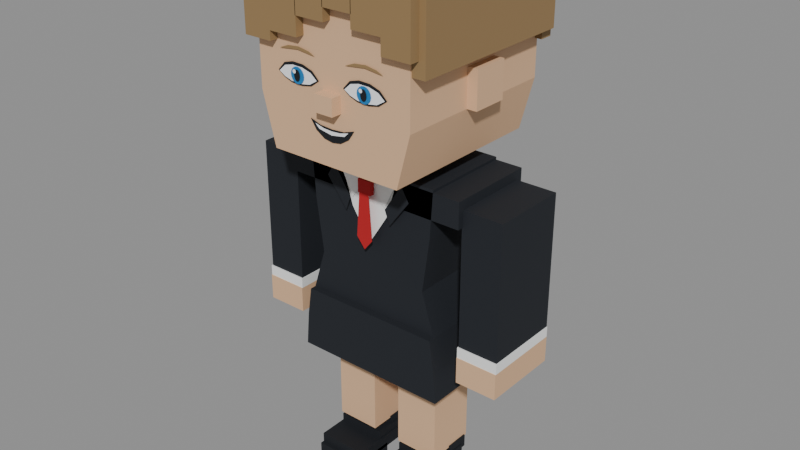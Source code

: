 # Source: female_base.blend  (saved by Blender 5.3.31; exported with 4.5.12 LTS)
import bpy
from mathutils import Matrix  # noqa: F401  (used for matrix-valued properties, if any)

bpy.ops.wm.read_factory_settings(use_empty=True)
scene = bpy.context.scene
scene.name = 'Female_Base_Short'

# ---- materials (node trees are filled in below, after node groups)
mat_char_mat_clothing = bpy.data.materials.new('char_mat_clothing')
mat_char_mat_clothing.diffuse_color = (0.009, 0.012, 0.018, 1.0)
mat_char_mat_pants = bpy.data.materials.new('char_mat_pants')
mat_char_mat_pants.diffuse_color = (0.009, 0.012, 0.018, 1.0)
mat_char_mat_shirt = bpy.data.materials.new('char_mat_shirt')
mat_char_mat_shirt.diffuse_color = (0.9, 0.91, 0.9, 1.0)
mat_char_mat_tie = bpy.data.materials.new('char_mat_tie')
mat_char_mat_tie.diffuse_color = (0.48, 0.008, 0.012, 1.0)
mat_char_mat_skin = bpy.data.materials.new('char_mat_skin')
mat_char_mat_skin.diffuse_color = (0.73, 0.46, 0.27, 1.0)
mat_char_mat_shoes = bpy.data.materials.new('char_mat_shoes')
mat_char_mat_shoes.diffuse_color = (0.004, 0.006, 0.01, 1.0)
mat_char_mat_dark = bpy.data.materials.new('char_mat_dark')
mat_char_mat_dark.diffuse_color = (0.004, 0.006, 0.01, 1.0)
mat_char_mat_white = bpy.data.materials.new('char_mat_white')
mat_char_mat_white.diffuse_color = (0.95, 0.97, 1.0, 1.0)
mat_char_mat_iris = bpy.data.materials.new('char_mat_iris')
mat_char_mat_iris.diffuse_color = (0.018, 0.2, 0.48, 1.0)
mat_char_mat_eyebrows = bpy.data.materials.new('char_mat_eyebrows')
mat_char_mat_eyebrows.diffuse_color = (0.3, 0.19, 0.082, 1.0)
mat_char_mat_hair = bpy.data.materials.new('char_mat_hair')
mat_char_mat_hair.diffuse_color = (0.3, 0.19, 0.082, 1.0)

# ---- material node trees
mat_char_mat_clothing.use_nodes = True; mat_char_mat_clothing.node_tree.nodes.clear()
_N = mat_char_mat_clothing.node_tree.nodes; _L = mat_char_mat_clothing.node_tree.links
n0 = _N.new('ShaderNodeBsdfPrincipled'); n0.name = 'Principled BSDF'; n0.location = (-200, 100)
n0.inputs[0].default_value = (0.009, 0.012, 0.018, 1.0)
n0.inputs[2].default_value = 0.8
n0.inputs[10].default_value = 0.005
n1 = _N.new('ShaderNodeOutputMaterial'); n1.name = 'Material Output'; n1.location = (200, 100)
_L.new(n0.outputs[0], n1.inputs[0])
n1.is_active_output = True
mat_char_mat_pants.use_nodes = True; mat_char_mat_pants.node_tree.nodes.clear()
_N = mat_char_mat_pants.node_tree.nodes; _L = mat_char_mat_pants.node_tree.links
n0 = _N.new('ShaderNodeBsdfPrincipled'); n0.name = 'Principled BSDF'; n0.location = (-200, 100)
n0.inputs[0].default_value = (0.009, 0.012, 0.018, 1.0)
n0.inputs[2].default_value = 0.8
n0.inputs[10].default_value = 0.005
n1 = _N.new('ShaderNodeOutputMaterial'); n1.name = 'Material Output'; n1.location = (200, 100)
_L.new(n0.outputs[0], n1.inputs[0])
n1.is_active_output = True
mat_char_mat_shirt.use_nodes = True; mat_char_mat_shirt.node_tree.nodes.clear()
_N = mat_char_mat_shirt.node_tree.nodes; _L = mat_char_mat_shirt.node_tree.links
n0 = _N.new('ShaderNodeBsdfPrincipled'); n0.name = 'Principled BSDF'; n0.location = (-200, 100)
n0.inputs[0].default_value = (0.9, 0.91, 0.9, 1.0)
n0.inputs[2].default_value = 0.8
n0.inputs[10].default_value = 0.005
n1 = _N.new('ShaderNodeOutputMaterial'); n1.name = 'Material Output'; n1.location = (200, 100)
_L.new(n0.outputs[0], n1.inputs[0])
n1.is_active_output = True
mat_char_mat_tie.use_nodes = True; mat_char_mat_tie.node_tree.nodes.clear()
_N = mat_char_mat_tie.node_tree.nodes; _L = mat_char_mat_tie.node_tree.links
n0 = _N.new('ShaderNodeBsdfPrincipled'); n0.name = 'Principled BSDF'; n0.location = (-200, 100)
n0.inputs[0].default_value = (0.48, 0.008, 0.012, 1.0)
n0.inputs[2].default_value = 0.8
n0.inputs[10].default_value = 0.005
n1 = _N.new('ShaderNodeOutputMaterial'); n1.name = 'Material Output'; n1.location = (200, 100)
_L.new(n0.outputs[0], n1.inputs[0])
n1.is_active_output = True
mat_char_mat_skin.use_nodes = True; mat_char_mat_skin.node_tree.nodes.clear()
_N = mat_char_mat_skin.node_tree.nodes; _L = mat_char_mat_skin.node_tree.links
n0 = _N.new('ShaderNodeBsdfPrincipled'); n0.name = 'Principled BSDF'; n0.location = (-200, 100)
n0.inputs[0].default_value = (0.73, 0.46, 0.27, 1.0)
n0.inputs[2].default_value = 0.8
n0.inputs[10].default_value = 0.005
n1 = _N.new('ShaderNodeOutputMaterial'); n1.name = 'Material Output'; n1.location = (200, 100)
_L.new(n0.outputs[0], n1.inputs[0])
n1.is_active_output = True
mat_char_mat_shoes.use_nodes = True; mat_char_mat_shoes.node_tree.nodes.clear()
_N = mat_char_mat_shoes.node_tree.nodes; _L = mat_char_mat_shoes.node_tree.links
n0 = _N.new('ShaderNodeBsdfPrincipled'); n0.name = 'Principled BSDF'; n0.location = (-200, 100)
n0.inputs[0].default_value = (0.004, 0.006, 0.01, 1.0)
n0.inputs[2].default_value = 0.8
n0.inputs[10].default_value = 0.005
n1 = _N.new('ShaderNodeOutputMaterial'); n1.name = 'Material Output'; n1.location = (200, 100)
_L.new(n0.outputs[0], n1.inputs[0])
n1.is_active_output = True
mat_char_mat_dark.use_nodes = True; mat_char_mat_dark.node_tree.nodes.clear()
_N = mat_char_mat_dark.node_tree.nodes; _L = mat_char_mat_dark.node_tree.links
n0 = _N.new('ShaderNodeBsdfPrincipled'); n0.name = 'Principled BSDF'; n0.location = (-200, 100)
n0.inputs[0].default_value = (0.004, 0.006, 0.01, 1.0)
n0.inputs[2].default_value = 0.8
n0.inputs[10].default_value = 0.005
n1 = _N.new('ShaderNodeOutputMaterial'); n1.name = 'Material Output'; n1.location = (200, 100)
_L.new(n0.outputs[0], n1.inputs[0])
n1.is_active_output = True
mat_char_mat_white.use_nodes = True; mat_char_mat_white.node_tree.nodes.clear()
_N = mat_char_mat_white.node_tree.nodes; _L = mat_char_mat_white.node_tree.links
n0 = _N.new('ShaderNodeBsdfPrincipled'); n0.name = 'Principled BSDF'; n0.location = (-200, 100)
n0.inputs[0].default_value = (0.95, 0.97, 1.0, 1.0)
n0.inputs[2].default_value = 0.8
n0.inputs[10].default_value = 0.005
n1 = _N.new('ShaderNodeOutputMaterial'); n1.name = 'Material Output'; n1.location = (200, 100)
_L.new(n0.outputs[0], n1.inputs[0])
n1.is_active_output = True
mat_char_mat_iris.use_nodes = True; mat_char_mat_iris.node_tree.nodes.clear()
_N = mat_char_mat_iris.node_tree.nodes; _L = mat_char_mat_iris.node_tree.links
n0 = _N.new('ShaderNodeBsdfPrincipled'); n0.name = 'Principled BSDF'; n0.location = (-200, 100)
n0.inputs[0].default_value = (0.018, 0.2, 0.48, 1.0)
n0.inputs[2].default_value = 0.8
n0.inputs[10].default_value = 0.005
n1 = _N.new('ShaderNodeOutputMaterial'); n1.name = 'Material Output'; n1.location = (200, 100)
_L.new(n0.outputs[0], n1.inputs[0])
n1.is_active_output = True
mat_char_mat_eyebrows.use_nodes = True; mat_char_mat_eyebrows.node_tree.nodes.clear()
_N = mat_char_mat_eyebrows.node_tree.nodes; _L = mat_char_mat_eyebrows.node_tree.links
n0 = _N.new('ShaderNodeBsdfPrincipled'); n0.name = 'Principled BSDF'; n0.location = (-200, 100)
n0.inputs[0].default_value = (0.3, 0.19, 0.082, 1.0)
n0.inputs[2].default_value = 0.8
n0.inputs[10].default_value = 0.005
n1 = _N.new('ShaderNodeOutputMaterial'); n1.name = 'Material Output'; n1.location = (200, 100)
_L.new(n0.outputs[0], n1.inputs[0])
n1.is_active_output = True
mat_char_mat_hair.use_nodes = True; mat_char_mat_hair.node_tree.nodes.clear()
_N = mat_char_mat_hair.node_tree.nodes; _L = mat_char_mat_hair.node_tree.links
n0 = _N.new('ShaderNodeBsdfPrincipled'); n0.name = 'Principled BSDF'; n0.location = (-200, 100)
n0.inputs[0].default_value = (0.3, 0.19, 0.082, 1.0)
n0.inputs[2].default_value = 0.8
n0.inputs[10].default_value = 0.005
n1 = _N.new('ShaderNodeOutputMaterial'); n1.name = 'Material Output'; n1.location = (200, 100)
_L.new(n0.outputs[0], n1.inputs[0])
n1.is_active_output = True

# ---- meshes
me_char_torso_voxel_geometry = bpy.data.meshes.new('char_torso_voxel_geometry')
me_char_torso_voxel_geometry.from_pydata([(-0.24, -0.15, -0.082), (0.24, -0.15, -0.082), (0.24, 0.15, -0.082), (-0.24, 0.15, -0.082), (-0.195, -0.15, 0.06), (0.195, -0.15, 0.06), (0.195, 0.15, 0.06), (-0.195, 0.15, 0.06), (-0.22, -0.15, 0.24), (0.22, -0.15, 0.24), (0.22, 0.15, 0.24), (-0.22, 0.15, 0.24), (-0.23, -0.15, 0.398), (0.23, -0.15, 0.398), (0.23, 0.15, 0.398), (-0.23, 0.15, 0.398), (-0.32, -0.15, 0.303), (0.32, -0.15, 0.303), (0.32, 0.15, 0.303), (-0.32, 0.15, 0.303), (-0.32, -0.15, 0.389), (0.32, -0.15, 0.389), (0.32, 0.15, 0.389), (-0.32, 0.15, 0.389), (-0.265, -0.17, -0.295), (0.265, -0.17, -0.295), (0.265, 0.17, -0.295), (-0.265, 0.17, -0.295), (-0.255, -0.17, -0.18), (0.255, -0.17, -0.18), (0.255, 0.17, -0.18), (-0.255, 0.17, -0.18), (-0.24, -0.17, -0.082), (0.24, -0.17, -0.082), (0.24, 0.17, -0.082), (-0.24, 0.17, -0.082), (-0.105, -0.156, 0.392), (0.105, -0.156, 0.392), (0.065, -0.156, 0.262), (0.0, -0.156, 0.16), (-0.065, -0.156, 0.262), (-0.111, -0.16, 0.393), (-0.015, -0.16, 0.358), (-0.061, -0.16, 0.293), (0.111, -0.16, 0.393), (0.015, -0.16, 0.358), (0.061, -0.16, 0.293), (-0.0235, -0.178, 0.326), (0.0235, -0.178, 0.326), (0.0235, -0.162, 0.326), (-0.0235, -0.162, 0.326), (-0.0235, -0.178, 0.37), (0.0235, -0.178, 0.37), (0.0235, -0.162, 0.37), (-0.0235, -0.162, 0.37), (-0.018, -0.179, 0.328), (0.018, -0.179, 0.328), (0.029, -0.179, 0.182), (0.0, -0.179, 0.146), (-0.029, -0.179, 0.182), (-0.127, -0.164, 0.385), (-0.066, -0.164, 0.292), (-0.084, -0.164, 0.245), (-0.155, -0.164, 0.339), (0.127, -0.164, 0.385), (0.066, -0.164, 0.292), (0.084, -0.164, 0.245), (0.155, -0.164, 0.339)], [], [(0, 3, 2, 1), (0, 1, 5, 4), (1, 2, 6, 5), (2, 3, 7, 6), (3, 0, 4, 7), (4, 5, 9, 8), (5, 6, 10, 9), (6, 7, 11, 10), (7, 4, 8, 11), (8, 9, 13, 12), (9, 10, 14, 13), (10, 11, 15, 14), (11, 8, 12, 15), (12, 13, 14, 15), (16, 19, 18, 17), (20, 21, 22, 23), (16, 17, 21, 20), (17, 18, 22, 21), (18, 19, 23, 22), (19, 16, 20, 23), (24, 27, 26, 25), (24, 25, 29, 28), (25, 26, 30, 29), (26, 27, 31, 30), (27, 24, 28, 31), (28, 29, 33, 32), (29, 30, 34, 33), (30, 31, 35, 34), (31, 28, 32, 35), (32, 33, 34, 35), (40, 39, 38, 37, 36), (43, 42, 41), (44, 45, 46), (47, 50, 49, 48), (51, 52, 53, 54), (47, 48, 52, 51), (48, 49, 53, 52), (49, 50, 54, 53), (50, 47, 51, 54), (59, 58, 57, 56, 55), (63, 62, 61, 60), (64, 65, 66, 67)])
me_char_torso_voxel_geometry.polygons.foreach_set('material_index', [0, 0, 0, 0, 0, 0, 0, 0, 0, 0, 0, 0, 0, 0, 0, 0, 0, 0, 0, 0, 1, 1, 1, 1, 1, 1, 1, 1, 1, 1, 2, 2, 2, 3, 3, 3, 3, 3, 3, 3, 0, 0])
me_char_torso_voxel_geometry.materials.append(mat_char_mat_clothing)
me_char_torso_voxel_geometry.materials.append(mat_char_mat_pants)
me_char_torso_voxel_geometry.materials.append(mat_char_mat_shirt)
me_char_torso_voxel_geometry.materials.append(mat_char_mat_tie)
me_char_torso_voxel_geometry.update()
me_char_head_voxel_geometry = bpy.data.meshes.new('char_head_voxel_geometry')
me_char_head_voxel_geometry.from_pydata([(-0.075, -0.08, -0.24), (0.075, -0.08, -0.24), (0.075, 0.08, -0.24), (-0.075, 0.08, -0.24), (-0.075, -0.08, -0.12), (0.075, -0.08, -0.12), (0.075, 0.08, -0.12), (-0.075, 0.08, -0.12), (-0.225, -0.3, -0.15), (0.225, -0.3, -0.15), (0.225, 0.27, -0.15), (-0.225, 0.27, -0.15), (-0.27, -0.3, 0.02), (0.27, -0.3, 0.02), (0.27, 0.27, 0.02), (-0.27, 0.27, 0.02), (-0.27, -0.3, 0.4), (0.27, -0.3, 0.4), (0.27, 0.27, 0.4), (-0.27, 0.27, 0.4), (-0.304, -0.06, 0.02), (-0.268, -0.06, 0.02), (-0.268, 0.06, 0.02), (-0.304, 0.06, 0.02), (-0.304, -0.06, 0.14), (-0.268, -0.06, 0.14), (-0.268, 0.06, 0.14), (-0.304, 0.06, 0.14), (0.268, -0.06, 0.02), (0.304, -0.06, 0.02), (0.304, 0.06, 0.02), (0.268, 0.06, 0.02), (0.268, -0.06, 0.14), (0.304, -0.06, 0.14), (0.304, 0.06, 0.14), (0.268, 0.06, 0.14), (-0.032, -0.336, 0.018), (0.032, -0.336, 0.018), (0.032, -0.3, 0.018), (-0.032, -0.3, 0.018), (-0.032, -0.336, 0.072), (0.032, -0.336, 0.072), (0.032, -0.3, 0.072), (-0.032, -0.3, 0.072)], [], [(0, 3, 2, 1), (4, 5, 6, 7), (0, 1, 5, 4), (1, 2, 6, 5), (2, 3, 7, 6), (3, 0, 4, 7), (8, 11, 10, 9), (8, 9, 13, 12), (9, 10, 14, 13), (10, 11, 15, 14), (11, 8, 12, 15), (12, 13, 17, 16), (13, 14, 18, 17), (14, 15, 19, 18), (15, 12, 16, 19), (16, 17, 18, 19), (20, 23, 22, 21), (24, 25, 26, 27), (20, 21, 25, 24), (21, 22, 26, 25), (22, 23, 27, 26), (23, 20, 24, 27), (28, 31, 30, 29), (32, 33, 34, 35), (28, 29, 33, 32), (29, 30, 34, 33), (30, 31, 35, 34), (31, 28, 32, 35), (36, 39, 38, 37), (40, 41, 42, 43), (36, 37, 41, 40), (37, 38, 42, 41), (38, 39, 43, 42), (39, 36, 40, 43)])
me_char_head_voxel_geometry.materials.append(mat_char_mat_skin)
me_char_head_voxel_geometry.update()
me_char_arm_negx_voxel_geometry = bpy.data.meshes.new('char_arm_negx_voxel_geometry')
me_char_arm_negx_voxel_geometry.from_pydata([(-0.123, -0.13, -0.273), (0.013, -0.13, -0.273), (0.013, 0.13, -0.273), (-0.123, 0.13, -0.273), (-0.123, -0.13, 0.177), (0.013, -0.13, 0.177), (0.013, 0.13, 0.177), (-0.123, 0.13, 0.177), (-0.125, -0.134, -0.3045), (0.015, -0.134, -0.3045), (0.015, 0.13, -0.3045), (-0.125, 0.13, -0.3045), (-0.125, -0.134, -0.2695), (0.015, -0.134, -0.2695), (0.015, 0.13, -0.2695), (-0.125, 0.13, -0.2695)], [], [(0, 3, 2, 1), (4, 5, 6, 7), (0, 1, 5, 4), (1, 2, 6, 5), (2, 3, 7, 6), (3, 0, 4, 7), (8, 11, 10, 9), (12, 13, 14, 15), (8, 9, 13, 12), (9, 10, 14, 13), (10, 11, 15, 14), (11, 8, 12, 15)])
me_char_arm_negx_voxel_geometry.polygons.foreach_set('material_index', [0, 0, 0, 0, 0, 0, 1, 1, 1, 1, 1, 1])
me_char_arm_negx_voxel_geometry.materials.append(mat_char_mat_clothing)
me_char_arm_negx_voxel_geometry.materials.append(mat_char_mat_shirt)
me_char_arm_negx_voxel_geometry.update()
me_char_hand_negx_voxel_geometry = bpy.data.meshes.new('char_hand_negx_voxel_geometry')
me_char_hand_negx_voxel_geometry.from_pydata([(-0.125, -0.136, -0.0115), (0.015, -0.136, -0.0115), (0.015, 0.13, -0.0115), (-0.125, 0.13, -0.0115), (-0.125, -0.136, 0.0755), (0.015, -0.136, 0.0755), (0.015, 0.13, 0.0755), (-0.125, 0.13, 0.0755)], [], [(0, 3, 2, 1), (4, 5, 6, 7), (0, 1, 5, 4), (1, 2, 6, 5), (2, 3, 7, 6), (3, 0, 4, 7)])
me_char_hand_negx_voxel_geometry.materials.append(mat_char_mat_skin)
me_char_hand_negx_voxel_geometry.update()
me_char_leg_negx_voxel_geometry = bpy.data.meshes.new('char_leg_negx_voxel_geometry')
me_char_leg_negx_voxel_geometry.from_pydata([(-0.08, -0.085, -0.29), (0.07, -0.085, -0.29), (0.07, 0.085, -0.29), (-0.08, 0.085, -0.29), (-0.08, -0.085, 0.01), (0.07, -0.085, 0.01), (0.07, 0.085, 0.01), (-0.08, 0.085, 0.01), (-0.0525, 0.015, -0.42), (0.0425, 0.015, -0.42), (0.0425, 0.093, -0.42), (-0.0525, 0.093, -0.42), (-0.0525, 0.015, -0.336), (0.0425, 0.015, -0.336), (0.0425, 0.093, -0.336), (-0.0525, 0.093, -0.336), (-0.091, -0.1815, -0.42), (0.081, -0.1815, -0.42), (0.081, -0.0365, -0.42), (-0.091, -0.0365, -0.42), (-0.091, -0.1815, -0.372), (0.081, -0.1815, -0.372), (0.081, -0.0365, -0.372), (-0.091, -0.0365, -0.372), (-0.091, -0.168, -0.3845), (0.081, -0.168, -0.3845), (0.081, 0.022, -0.3845), (-0.091, 0.022, -0.3845), (-0.091, -0.168, -0.3395), (0.081, -0.168, -0.3395), (0.081, 0.022, -0.3395), (-0.091, 0.022, -0.3395), (-0.088, -0.0715, -0.3555), (0.078, -0.0715, -0.3555), (0.078, 0.0535, -0.3555), (-0.088, 0.0535, -0.3555), (-0.088, -0.0715, -0.3105), (0.078, -0.0715, -0.3105), (0.078, 0.0535, -0.3105), (-0.088, 0.0535, -0.3105), (-0.085, -0.008, -0.3265), (0.075, -0.008, -0.3265), (0.075, 0.072, -0.3265), (-0.085, 0.072, -0.3265), (-0.085, -0.008, -0.2835), (0.075, -0.008, -0.2835), (0.075, 0.072, -0.2835), (-0.085, 0.072, -0.2835)], [], [(0, 3, 2, 1), (4, 5, 6, 7), (0, 1, 5, 4), (1, 2, 6, 5), (2, 3, 7, 6), (3, 0, 4, 7), (8, 11, 10, 9), (12, 13, 14, 15), (8, 9, 13, 12), (9, 10, 14, 13), (10, 11, 15, 14), (11, 8, 12, 15), (16, 19, 18, 17), (20, 21, 22, 23), (16, 17, 21, 20), (17, 18, 22, 21), (18, 19, 23, 22), (19, 16, 20, 23), (24, 27, 26, 25), (28, 29, 30, 31), (24, 25, 29, 28), (25, 26, 30, 29), (26, 27, 31, 30), (27, 24, 28, 31), (32, 35, 34, 33), (36, 37, 38, 39), (32, 33, 37, 36), (33, 34, 38, 37), (34, 35, 39, 38), (35, 32, 36, 39), (40, 43, 42, 41), (44, 45, 46, 47), (40, 41, 45, 44), (41, 42, 46, 45), (42, 43, 47, 46), (43, 40, 44, 47)])
me_char_leg_negx_voxel_geometry.polygons.foreach_set('material_index', [0, 0, 0, 0, 0, 0, 1, 1, 1, 1, 1, 1, 1, 1, 1, 1, 1, 1, 1, 1, 1, 1, 1, 1, 1, 1, 1, 1, 1, 1, 1, 1, 1, 1, 1, 1])
me_char_leg_negx_voxel_geometry.materials.append(mat_char_mat_skin)
me_char_leg_negx_voxel_geometry.materials.append(mat_char_mat_shoes)
me_char_leg_negx_voxel_geometry.update()
me_char_arm_posx_voxel_geometry = bpy.data.meshes.new('char_arm_posx_voxel_geometry')
me_char_arm_posx_voxel_geometry.from_pydata([(-0.013, -0.13, -0.273), (0.123, -0.13, -0.273), (0.123, 0.13, -0.273), (-0.013, 0.13, -0.273), (-0.013, -0.13, 0.177), (0.123, -0.13, 0.177), (0.123, 0.13, 0.177), (-0.013, 0.13, 0.177), (-0.015, -0.134, -0.3045), (0.125, -0.134, -0.3045), (0.125, 0.13, -0.3045), (-0.015, 0.13, -0.3045), (-0.015, -0.134, -0.2695), (0.125, -0.134, -0.2695), (0.125, 0.13, -0.2695), (-0.015, 0.13, -0.2695)], [], [(0, 3, 2, 1), (4, 5, 6, 7), (0, 1, 5, 4), (1, 2, 6, 5), (2, 3, 7, 6), (3, 0, 4, 7), (8, 11, 10, 9), (12, 13, 14, 15), (8, 9, 13, 12), (9, 10, 14, 13), (10, 11, 15, 14), (11, 8, 12, 15)])
me_char_arm_posx_voxel_geometry.polygons.foreach_set('material_index', [0, 0, 0, 0, 0, 0, 1, 1, 1, 1, 1, 1])
me_char_arm_posx_voxel_geometry.materials.append(mat_char_mat_clothing)
me_char_arm_posx_voxel_geometry.materials.append(mat_char_mat_shirt)
me_char_arm_posx_voxel_geometry.update()
me_char_hand_posx_voxel_geometry = bpy.data.meshes.new('char_hand_posx_voxel_geometry')
me_char_hand_posx_voxel_geometry.from_pydata([(-0.015, -0.136, -0.0115), (0.125, -0.136, -0.0115), (0.125, 0.13, -0.0115), (-0.015, 0.13, -0.0115), (-0.015, -0.136, 0.0755), (0.125, -0.136, 0.0755), (0.125, 0.13, 0.0755), (-0.015, 0.13, 0.0755)], [], [(0, 3, 2, 1), (4, 5, 6, 7), (0, 1, 5, 4), (1, 2, 6, 5), (2, 3, 7, 6), (3, 0, 4, 7)])
me_char_hand_posx_voxel_geometry.materials.append(mat_char_mat_skin)
me_char_hand_posx_voxel_geometry.update()
me_char_leg_posx_voxel_geometry = bpy.data.meshes.new('char_leg_posx_voxel_geometry')
me_char_leg_posx_voxel_geometry.from_pydata([(-0.07, -0.085, -0.29), (0.08, -0.085, -0.29), (0.08, 0.085, -0.29), (-0.07, 0.085, -0.29), (-0.07, -0.085, 0.01), (0.08, -0.085, 0.01), (0.08, 0.085, 0.01), (-0.07, 0.085, 0.01), (-0.0425, 0.015, -0.42), (0.0525, 0.015, -0.42), (0.0525, 0.093, -0.42), (-0.0425, 0.093, -0.42), (-0.0425, 0.015, -0.336), (0.0525, 0.015, -0.336), (0.0525, 0.093, -0.336), (-0.0425, 0.093, -0.336), (-0.081, -0.1815, -0.42), (0.091, -0.1815, -0.42), (0.091, -0.0365, -0.42), (-0.081, -0.0365, -0.42), (-0.081, -0.1815, -0.372), (0.091, -0.1815, -0.372), (0.091, -0.0365, -0.372), (-0.081, -0.0365, -0.372), (-0.081, -0.168, -0.3845), (0.091, -0.168, -0.3845), (0.091, 0.022, -0.3845), (-0.081, 0.022, -0.3845), (-0.081, -0.168, -0.3395), (0.091, -0.168, -0.3395), (0.091, 0.022, -0.3395), (-0.081, 0.022, -0.3395), (-0.078, -0.0715, -0.3555), (0.088, -0.0715, -0.3555), (0.088, 0.0535, -0.3555), (-0.078, 0.0535, -0.3555), (-0.078, -0.0715, -0.3105), (0.088, -0.0715, -0.3105), (0.088, 0.0535, -0.3105), (-0.078, 0.0535, -0.3105), (-0.075, -0.008, -0.3265), (0.085, -0.008, -0.3265), (0.085, 0.072, -0.3265), (-0.075, 0.072, -0.3265), (-0.075, -0.008, -0.2835), (0.085, -0.008, -0.2835), (0.085, 0.072, -0.2835), (-0.075, 0.072, -0.2835)], [], [(0, 3, 2, 1), (4, 5, 6, 7), (0, 1, 5, 4), (1, 2, 6, 5), (2, 3, 7, 6), (3, 0, 4, 7), (8, 11, 10, 9), (12, 13, 14, 15), (8, 9, 13, 12), (9, 10, 14, 13), (10, 11, 15, 14), (11, 8, 12, 15), (16, 19, 18, 17), (20, 21, 22, 23), (16, 17, 21, 20), (17, 18, 22, 21), (18, 19, 23, 22), (19, 16, 20, 23), (24, 27, 26, 25), (28, 29, 30, 31), (24, 25, 29, 28), (25, 26, 30, 29), (26, 27, 31, 30), (27, 24, 28, 31), (32, 35, 34, 33), (36, 37, 38, 39), (32, 33, 37, 36), (33, 34, 38, 37), (34, 35, 39, 38), (35, 32, 36, 39), (40, 43, 42, 41), (44, 45, 46, 47), (40, 41, 45, 44), (41, 42, 46, 45), (42, 43, 47, 46), (43, 40, 44, 47)])
me_char_leg_posx_voxel_geometry.polygons.foreach_set('material_index', [0, 0, 0, 0, 0, 0, 1, 1, 1, 1, 1, 1, 1, 1, 1, 1, 1, 1, 1, 1, 1, 1, 1, 1, 1, 1, 1, 1, 1, 1, 1, 1, 1, 1, 1, 1])
me_char_leg_posx_voxel_geometry.materials.append(mat_char_mat_skin)
me_char_leg_posx_voxel_geometry.materials.append(mat_char_mat_shoes)
me_char_leg_posx_voxel_geometry.update()
me_char_eye_negx_voxel_geometry = bpy.data.meshes.new('char_eye_negx_voxel_geometry')
me_char_eye_negx_voxel_geometry.from_pydata([(-0.076, -0.003, 0.074), (-0.052, -0.003, 0.1), (-0.02, -0.003, 0.109), (0.018, -0.003, 0.108), (0.052, -0.003, 0.097), (0.076, -0.003, 0.074), (0.047, -0.003, 0.053), (0.012, -0.003, 0.046), (-0.026, -0.003, 0.048), (-0.054, -0.003, 0.058), (-0.06992, -0.005, 0.073), (-0.04784, -0.005, 0.09328), (-0.0184, -0.005, 0.1003), (0.01656, -0.005, 0.09952), (0.04784, -0.005, 0.09094), (0.06992, -0.005, 0.073), (0.04324, -0.005, 0.05662), (0.01104, -0.005, 0.05116), (-0.02392, -0.005, 0.05272), (-0.04968, -0.005, 0.06052), (0.025, -0.007, 0.074), (0.02378, -0.007, 0.08173), (0.02023, -0.007, 0.08869), (0.01469, -0.007, 0.09423), (0.007725, -0.007, 0.09778), (0.0, -0.007, 0.099), (-0.007725, -0.007, 0.09778), (-0.01469, -0.007, 0.09423), (-0.02023, -0.007, 0.08869), (-0.02378, -0.007, 0.08173), (-0.025, -0.007, 0.074), (-0.02378, -0.007, 0.06627), (-0.02023, -0.007, 0.05931), (-0.01469, -0.007, 0.05377), (-0.007725, -0.007, 0.05022), (0.0, -0.007, 0.049), (0.007725, -0.007, 0.05022), (0.01469, -0.007, 0.05377), (0.02023, -0.007, 0.05931), (0.02378, -0.007, 0.06627), (0.011, -0.009, 0.074), (0.01046, -0.009, 0.07925), (0.008899, -0.009, 0.08399), (0.006466, -0.009, 0.08775), (0.003399, -0.009, 0.09017), (0.0, -0.009, 0.091), (-0.003399, -0.009, 0.09017), (-0.006466, -0.009, 0.08775), (-0.008899, -0.009, 0.08399), (-0.01046, -0.009, 0.07925), (-0.011, -0.009, 0.074), (-0.01046, -0.009, 0.06875), (-0.008899, -0.009, 0.06401), (-0.006466, -0.009, 0.06025), (-0.003399, -0.009, 0.05783), (0.0, -0.009, 0.057), (0.003399, -0.009, 0.05783), (0.006466, -0.009, 0.06025), (0.008899, -0.009, 0.06401), (0.01046, -0.009, 0.06875), (-0.002, -0.011, 0.085), (-0.002804, -0.011, 0.088), (-0.005, -0.011, 0.0902), (-0.008, -0.011, 0.091), (-0.011, -0.011, 0.0902), (-0.0132, -0.011, 0.088), (-0.014, -0.011, 0.085), (-0.0132, -0.011, 0.082), (-0.011, -0.011, 0.0798), (-0.008, -0.011, 0.079), (-0.005, -0.011, 0.0798), (-0.002804, -0.011, 0.082)], [], [(9, 8, 7, 6, 5, 4, 3, 2, 1, 0), (19, 18, 17, 16, 15, 14, 13, 12, 11, 10), (20, 21, 22, 23, 24, 25, 26, 27, 28, 29, 30, 31, 32, 33, 34, 35, 36, 37, 38, 39), (40, 41, 42, 43, 44, 45, 46, 47, 48, 49, 50, 51, 52, 53, 54, 55, 56, 57, 58, 59), (60, 61, 62, 63, 64, 65, 66, 67, 68, 69, 70, 71)])
me_char_eye_negx_voxel_geometry.polygons.foreach_set('material_index', [0, 1, 2, 0, 1])
me_char_eye_negx_voxel_geometry.materials.append(mat_char_mat_dark)
me_char_eye_negx_voxel_geometry.materials.append(mat_char_mat_white)
me_char_eye_negx_voxel_geometry.materials.append(mat_char_mat_iris)
me_char_eye_negx_voxel_geometry.update()
me_char_eyebrows_voxel_geometry = bpy.data.meshes.new('char_eyebrows_voxel_geometry')
me_char_eyebrows_voxel_geometry.from_pydata([(-0.187, -0.304, 0.159), (-0.154, -0.304, 0.172), (-0.115, -0.304, 0.176), (-0.078, -0.304, 0.17), (-0.055, -0.304, 0.16), (-0.083, -0.304, 0.163), (-0.118, -0.304, 0.167), (-0.153, -0.304, 0.163), (0.053, -0.304, 0.159), (0.086, -0.304, 0.172), (0.125, -0.304, 0.176), (0.162, -0.304, 0.17), (0.185, -0.304, 0.16), (0.157, -0.304, 0.163), (0.122, -0.304, 0.167), (0.087, -0.304, 0.163)], [], [(7, 6, 5, 4, 3, 2, 1, 0), (15, 14, 13, 12, 11, 10, 9, 8)])
me_char_eyebrows_voxel_geometry.materials.append(mat_char_mat_eyebrows)
me_char_eyebrows_voxel_geometry.update()
me_char_eye_posx_voxel_geometry = bpy.data.meshes.new('char_eye_posx_voxel_geometry')
me_char_eye_posx_voxel_geometry.from_pydata([(-0.076, -0.003, 0.074), (-0.052, -0.003, 0.1), (-0.02, -0.003, 0.109), (0.018, -0.003, 0.108), (0.052, -0.003, 0.097), (0.076, -0.003, 0.074), (0.047, -0.003, 0.053), (0.012, -0.003, 0.046), (-0.026, -0.003, 0.048), (-0.054, -0.003, 0.058), (-0.06992, -0.005, 0.073), (-0.04784, -0.005, 0.09328), (-0.0184, -0.005, 0.1003), (0.01656, -0.005, 0.09952), (0.04784, -0.005, 0.09094), (0.06992, -0.005, 0.073), (0.04324, -0.005, 0.05662), (0.01104, -0.005, 0.05116), (-0.02392, -0.005, 0.05272), (-0.04968, -0.005, 0.06052), (0.025, -0.007, 0.074), (0.02378, -0.007, 0.08173), (0.02023, -0.007, 0.08869), (0.01469, -0.007, 0.09423), (0.007725, -0.007, 0.09778), (0.0, -0.007, 0.099), (-0.007725, -0.007, 0.09778), (-0.01469, -0.007, 0.09423), (-0.02023, -0.007, 0.08869), (-0.02378, -0.007, 0.08173), (-0.025, -0.007, 0.074), (-0.02378, -0.007, 0.06627), (-0.02023, -0.007, 0.05931), (-0.01469, -0.007, 0.05377), (-0.007725, -0.007, 0.05022), (0.0, -0.007, 0.049), (0.007725, -0.007, 0.05022), (0.01469, -0.007, 0.05377), (0.02023, -0.007, 0.05931), (0.02378, -0.007, 0.06627), (0.011, -0.009, 0.074), (0.01046, -0.009, 0.07925), (0.008899, -0.009, 0.08399), (0.006466, -0.009, 0.08775), (0.003399, -0.009, 0.09017), (0.0, -0.009, 0.091), (-0.003399, -0.009, 0.09017), (-0.006466, -0.009, 0.08775), (-0.008899, -0.009, 0.08399), (-0.01046, -0.009, 0.07925), (-0.011, -0.009, 0.074), (-0.01046, -0.009, 0.06875), (-0.008899, -0.009, 0.06401), (-0.006466, -0.009, 0.06025), (-0.003399, -0.009, 0.05783), (0.0, -0.009, 0.057), (0.003399, -0.009, 0.05783), (0.006466, -0.009, 0.06025), (0.008899, -0.009, 0.06401), (0.01046, -0.009, 0.06875), (-0.002, -0.011, 0.085), (-0.002804, -0.011, 0.088), (-0.005, -0.011, 0.0902), (-0.008, -0.011, 0.091), (-0.011, -0.011, 0.0902), (-0.0132, -0.011, 0.088), (-0.014, -0.011, 0.085), (-0.0132, -0.011, 0.082), (-0.011, -0.011, 0.0798), (-0.008, -0.011, 0.079), (-0.005, -0.011, 0.0798), (-0.002804, -0.011, 0.082)], [], [(9, 8, 7, 6, 5, 4, 3, 2, 1, 0), (19, 18, 17, 16, 15, 14, 13, 12, 11, 10), (20, 21, 22, 23, 24, 25, 26, 27, 28, 29, 30, 31, 32, 33, 34, 35, 36, 37, 38, 39), (40, 41, 42, 43, 44, 45, 46, 47, 48, 49, 50, 51, 52, 53, 54, 55, 56, 57, 58, 59), (60, 61, 62, 63, 64, 65, 66, 67, 68, 69, 70, 71)])
me_char_eye_posx_voxel_geometry.polygons.foreach_set('material_index', [0, 1, 2, 0, 1])
me_char_eye_posx_voxel_geometry.materials.append(mat_char_mat_dark)
me_char_eye_posx_voxel_geometry.materials.append(mat_char_mat_white)
me_char_eye_posx_voxel_geometry.materials.append(mat_char_mat_iris)
me_char_eye_posx_voxel_geometry.update()
me_char_mouth_voxel_geometry = bpy.data.meshes.new('char_mouth_voxel_geometry')
me_char_mouth_voxel_geometry.from_pydata([(-0.08, 0.017, 0.081), (-0.043, 0.017, 0.069), (0.0, 0.017, 0.066), (0.043, 0.017, 0.069), (0.08, 0.017, 0.081), (0.06, 0.017, 0.051), (0.03, 0.017, 0.032), (0.0, 0.017, 0.027), (-0.03, 0.017, 0.032), (-0.06, 0.017, 0.051), (-0.061, 0.015, 0.071), (-0.03, 0.015, 0.063), (0.0, 0.015, 0.061), (0.03, 0.015, 0.063), (0.061, 0.015, 0.071), (0.046, 0.015, 0.057), (0.0, 0.015, 0.049), (-0.046, 0.015, 0.057)], [], [(9, 8, 7, 6, 5, 4, 3, 2, 1, 0), (17, 16, 15, 14, 13, 12, 11, 10)])
me_char_mouth_voxel_geometry.polygons.foreach_set('material_index', [0, 1])
me_char_mouth_voxel_geometry.materials.append(mat_char_mat_dark)
me_char_mouth_voxel_geometry.materials.append(mat_char_mat_white)
me_char_mouth_voxel_geometry.update()
me_char_hair_voxel_geometry_001 = bpy.data.meshes.new('char_hair_voxel_geometry.001')
me_char_hair_voxel_geometry_001.from_pydata([(-0.293, -0.315, 0.3905), (-0.293, -0.315, 0.3905), (-0.293, -0.315, 0.3905), (0.293, -0.315, 0.3905), (0.293, -0.315, 0.3905), (0.293, -0.315, 0.3905), (0.293, 0.291, 0.3905), (0.293, 0.291, 0.3905), (0.293, 0.291, 0.3905), (-0.293, 0.291, 0.3905), (-0.293, 0.291, 0.3905), (-0.293, 0.291, 0.3905), (-0.293, -0.315, 0.4455), (-0.293, -0.315, 0.4455), (-0.293, -0.315, 0.4455), (0.293, -0.315, 0.4455), (0.293, -0.315, 0.4455), (0.293, -0.315, 0.4455), (0.293, 0.291, 0.4455), (0.293, 0.291, 0.4455), (0.293, 0.291, 0.4455), (-0.293, 0.291, 0.4455), (-0.293, 0.291, 0.4455), (-0.293, 0.291, 0.4455), (-0.293, 0.2585, 0.141), (-0.293, 0.2585, 0.141), (-0.293, 0.2585, 0.141), (0.293, 0.2585, 0.141), (0.293, 0.2585, 0.141), (0.293, 0.2585, 0.141), (0.293, 0.3035, 0.141), (0.293, 0.3035, 0.141), (0.293, 0.3035, 0.141), (-0.293, 0.3035, 0.141), (-0.293, 0.3035, 0.141), (-0.293, 0.3035, 0.141), (-0.293, 0.2585, 0.391), (-0.293, 0.2585, 0.391), (-0.293, 0.2585, 0.391), (0.293, 0.2585, 0.391), (0.293, 0.2585, 0.391), (0.293, 0.2585, 0.391), (0.293, 0.3035, 0.391), (0.293, 0.3035, 0.391), (0.293, 0.3035, 0.391), (-0.293, 0.3035, 0.391), (-0.293, 0.3035, 0.391), (-0.293, 0.3035, 0.391), (-0.314, -0.295, 0.1725), (-0.314, -0.295, 0.1725), (-0.314, -0.295, 0.1725), (-0.25, -0.295, 0.1725), (-0.25, -0.295, 0.1725), (-0.25, -0.295, 0.1725), (-0.25, 0.285, 0.1725), (-0.25, 0.285, 0.1725), (-0.25, 0.285, 0.1725), (-0.314, 0.285, 0.1725), (-0.314, 0.285, 0.1725), (-0.314, 0.285, 0.1725), (-0.314, -0.295, 0.4175), (-0.314, -0.295, 0.4175), (-0.314, -0.295, 0.4175), (-0.25, -0.295, 0.4175), (-0.25, -0.295, 0.4175), (-0.25, -0.295, 0.4175), (-0.25, 0.285, 0.4175), (-0.25, 0.285, 0.4175), (-0.25, 0.285, 0.4175), (-0.314, 0.285, 0.4175), (-0.314, 0.285, 0.4175), (-0.314, 0.285, 0.4175), (0.25, -0.295, 0.1725), (0.25, -0.295, 0.1725), (0.25, -0.295, 0.1725), (0.314, -0.295, 0.1725), (0.314, -0.295, 0.1725), (0.314, -0.295, 0.1725), (0.314, 0.285, 0.1725), (0.314, 0.285, 0.1725), (0.314, 0.285, 0.1725), (0.25, 0.285, 0.1725), (0.25, 0.285, 0.1725), (0.25, 0.285, 0.1725), (0.25, -0.295, 0.4175), (0.25, -0.295, 0.4175), (0.25, -0.295, 0.4175), (0.314, -0.295, 0.4175), (0.314, -0.295, 0.4175), (0.314, -0.295, 0.4175), (0.314, 0.285, 0.4175), (0.314, 0.285, 0.4175), (0.314, 0.285, 0.4175), (0.25, 0.285, 0.4175), (0.25, 0.285, 0.4175), (0.25, 0.285, 0.4175), (-0.293, -0.328, 0.18), (-0.293, -0.328, 0.18), (-0.293, -0.328, 0.18), (-0.197, -0.328, 0.18), (-0.197, -0.328, 0.18), (-0.197, -0.328, 0.18), (-0.197, -0.294, 0.18), (-0.197, -0.294, 0.18), (-0.197, -0.294, 0.18), (-0.293, -0.294, 0.18), (-0.293, -0.294, 0.18), (-0.293, -0.294, 0.18), (-0.293, -0.328, 0.4), (-0.293, -0.328, 0.4), (-0.293, -0.328, 0.4), (-0.197, -0.328, 0.4), (-0.197, -0.328, 0.4), (-0.197, -0.328, 0.4), (-0.197, -0.294, 0.4), (-0.197, -0.294, 0.4), (-0.197, -0.294, 0.4), (-0.293, -0.294, 0.4), (-0.293, -0.294, 0.4), (-0.293, -0.294, 0.4), (-0.197, -0.328, 0.21), (-0.197, -0.328, 0.21), (-0.197, -0.328, 0.21), (-0.097, -0.328, 0.21), (-0.097, -0.328, 0.21), (-0.097, -0.328, 0.21), (-0.097, -0.294, 0.21), (-0.097, -0.294, 0.21), (-0.097, -0.294, 0.21), (-0.197, -0.294, 0.21), (-0.197, -0.294, 0.21), (-0.197, -0.294, 0.21), (-0.197, -0.328, 0.4), (-0.197, -0.328, 0.4), (-0.197, -0.328, 0.4), (-0.097, -0.328, 0.4), (-0.097, -0.328, 0.4), (-0.097, -0.328, 0.4), (-0.097, -0.294, 0.4), (-0.097, -0.294, 0.4), (-0.097, -0.294, 0.4), (-0.197, -0.294, 0.4), (-0.197, -0.294, 0.4), (-0.197, -0.294, 0.4), (-0.099, -0.328, 0.27), (-0.099, -0.328, 0.27), (-0.099, -0.328, 0.27), (0.001, -0.328, 0.27), (0.001, -0.328, 0.27), (0.001, -0.328, 0.27), (0.001, -0.294, 0.27), (0.001, -0.294, 0.27), (0.001, -0.294, 0.27), (-0.099, -0.294, 0.27), (-0.099, -0.294, 0.27), (-0.099, -0.294, 0.27), (-0.099, -0.328, 0.4), (-0.099, -0.328, 0.4), (-0.099, -0.328, 0.4), (0.001, -0.328, 0.4), (0.001, -0.328, 0.4), (0.001, -0.328, 0.4), (0.001, -0.294, 0.4), (0.001, -0.294, 0.4), (0.001, -0.294, 0.4), (-0.099, -0.294, 0.4), (-0.099, -0.294, 0.4), (-0.099, -0.294, 0.4), (-0.001, -0.328, 0.31), (-0.001, -0.328, 0.31), (-0.001, -0.328, 0.31), (0.099, -0.328, 0.31), (0.099, -0.328, 0.31), (0.099, -0.328, 0.31), (0.099, -0.294, 0.31), (0.099, -0.294, 0.31), (0.099, -0.294, 0.31), (-0.001, -0.294, 0.31), (-0.001, -0.294, 0.31), (-0.001, -0.294, 0.31), (-0.001, -0.328, 0.4), (-0.001, -0.328, 0.4), (-0.001, -0.328, 0.4), (0.099, -0.328, 0.4), (0.099, -0.328, 0.4), (0.099, -0.328, 0.4), (0.099, -0.294, 0.4), (0.099, -0.294, 0.4), (0.099, -0.294, 0.4), (-0.001, -0.294, 0.4), (-0.001, -0.294, 0.4), (-0.001, -0.294, 0.4), (0.097, -0.328, 0.27), (0.097, -0.328, 0.27), (0.097, -0.328, 0.27), (0.197, -0.328, 0.27), (0.197, -0.328, 0.27), (0.197, -0.328, 0.27), (0.197, -0.294, 0.27), (0.197, -0.294, 0.27), (0.197, -0.294, 0.27), (0.097, -0.294, 0.27), (0.097, -0.294, 0.27), (0.097, -0.294, 0.27), (0.097, -0.328, 0.4), (0.097, -0.328, 0.4), (0.097, -0.328, 0.4), (0.197, -0.328, 0.4), (0.197, -0.328, 0.4), (0.197, -0.328, 0.4), (0.197, -0.294, 0.4), (0.197, -0.294, 0.4), (0.197, -0.294, 0.4), (0.097, -0.294, 0.4), (0.097, -0.294, 0.4), (0.097, -0.294, 0.4), (0.197, -0.328, 0.22), (0.197, -0.328, 0.22), (0.197, -0.328, 0.22), (0.293, -0.328, 0.22), (0.293, -0.328, 0.22), (0.293, -0.328, 0.22), (0.293, -0.294, 0.22), (0.293, -0.294, 0.22), (0.293, -0.294, 0.22), (0.197, -0.294, 0.22), (0.197, -0.294, 0.22), (0.197, -0.294, 0.22), (0.197, -0.328, 0.4), (0.197, -0.328, 0.4), (0.197, -0.328, 0.4), (0.293, -0.328, 0.4), (0.293, -0.328, 0.4), (0.293, -0.328, 0.4), (0.293, -0.294, 0.4), (0.293, -0.294, 0.4), (0.293, -0.294, 0.4), (0.197, -0.294, 0.4), (0.197, -0.294, 0.4), (0.197, -0.294, 0.4)], [], [(1, 10, 7), (1, 7, 4), (13, 16, 19), (13, 19, 22), (0, 3, 15), (0, 15, 12), (5, 8, 20), (5, 20, 17), (6, 9, 21), (6, 21, 18), (11, 2, 14), (11, 14, 23), (25, 34, 31), (25, 31, 28), (37, 40, 43), (37, 43, 46), (24, 27, 39), (24, 39, 36), (29, 32, 44), (29, 44, 41), (30, 33, 45), (30, 45, 42), (35, 26, 38), (35, 38, 47), (49, 58, 55), (49, 55, 52), (61, 64, 67), (61, 67, 70), (48, 51, 63), (48, 63, 60), (53, 56, 68), (53, 68, 65), (54, 57, 69), (54, 69, 66), (59, 50, 62), (59, 62, 71), (73, 82, 79), (73, 79, 76), (85, 88, 91), (85, 91, 94), (72, 75, 87), (72, 87, 84), (77, 80, 92), (77, 92, 89), (78, 81, 93), (78, 93, 90), (83, 74, 86), (83, 86, 95), (97, 106, 103), (97, 103, 100), (109, 112, 115), (109, 115, 118), (96, 99, 111), (96, 111, 108), (101, 104, 116), (101, 116, 113), (102, 105, 117), (102, 117, 114), (107, 98, 110), (107, 110, 119), (121, 130, 127), (121, 127, 124), (133, 136, 139), (133, 139, 142), (120, 123, 135), (120, 135, 132), (125, 128, 140), (125, 140, 137), (126, 129, 141), (126, 141, 138), (131, 122, 134), (131, 134, 143), (145, 154, 151), (145, 151, 148), (157, 160, 163), (157, 163, 166), (144, 147, 159), (144, 159, 156), (149, 152, 164), (149, 164, 161), (150, 153, 165), (150, 165, 162), (155, 146, 158), (155, 158, 167), (169, 178, 175), (169, 175, 172), (181, 184, 187), (181, 187, 190), (168, 171, 183), (168, 183, 180), (173, 176, 188), (173, 188, 185), (174, 177, 189), (174, 189, 186), (179, 170, 182), (179, 182, 191), (193, 202, 199), (193, 199, 196), (205, 208, 211), (205, 211, 214), (192, 195, 207), (192, 207, 204), (197, 200, 212), (197, 212, 209), (198, 201, 213), (198, 213, 210), (203, 194, 206), (203, 206, 215), (217, 226, 223), (217, 223, 220), (229, 232, 235), (229, 235, 238), (216, 219, 231), (216, 231, 228), (221, 224, 236), (221, 236, 233), (222, 225, 237), (222, 237, 234), (227, 218, 230), (227, 230, 239)])
me_char_hair_voxel_geometry_001.materials.append(mat_char_mat_hair)
me_char_hair_voxel_geometry_001.update()
me_char_hair_voxel_geometry_001.normals_split_custom_set([tuple(v) for v in zip(*[iter([0.0, 0.0, -1.0, 0.0, 0.0, -1.0, 0.0, 0.0, -1.0, 0.0, 0.0, -1.0, 0.0, 0.0, -1.0, 0.0, 0.0, -1.0, 0.0, 0.0, 1.0, 0.0, 0.0, 1.0, 0.0, 0.0, 1.0, 0.0, 0.0, 1.0, 0.0, 0.0, 1.0, 0.0, 0.0, 1.0, 0.0, -1.0, 0.0, 0.0, -1.0, 0.0, 0.0, -1.0, 0.0, 0.0, -1.0, 0.0, 0.0, -1.0, 0.0, 0.0, -1.0, 0.0, 1.0, 0.0, 0.0, 1.0, 0.0, 0.0, 1.0, 0.0, 0.0, 1.0, 0.0, 0.0, 1.0, 0.0, 0.0, 1.0, 0.0, 0.0, 0.0, 1.0, 0.0, 0.0, 1.0, 0.0, 0.0, 1.0, 0.0, 0.0, 1.0, 0.0, 0.0, 1.0, 0.0, 0.0, 1.0, 0.0, -1.0, 0.0, 0.0, -1.0, 0.0, 0.0, -1.0, 0.0, 0.0, -1.0, 0.0, 0.0, -1.0, 0.0, 0.0, -1.0, 0.0, 0.0, 0.0, 0.0, -1.0, 0.0, 0.0, -1.0, 0.0, 0.0, -1.0, 0.0, 0.0, -1.0, 0.0, 0.0, -1.0, 0.0, 0.0, -1.0, 0.0, 0.0, 1.0, 0.0, 0.0, 1.0, 0.0, 0.0, 1.0, 0.0, 0.0, 1.0, 0.0, 0.0, 1.0, 0.0, 0.0, 1.0, 0.0, -1.0, 0.0, 0.0, -1.0, 0.0, 0.0, -1.0, 0.0, 0.0, -1.0, 0.0, 0.0, -1.0, 0.0, 0.0, -1.0, 0.0, 1.0, 0.0, 0.0, 1.0, 0.0, 0.0, 1.0, 0.0, 0.0, 1.0, 0.0, 0.0, 1.0, 0.0, 0.0, 1.0, 0.0, 0.0, 0.0, 1.0, 0.0, 0.0, 1.0, 0.0, 0.0, 1.0, 0.0, 0.0, 1.0, 0.0, 0.0, 1.0, 0.0, 0.0, 1.0, 0.0, -1.0, 0.0, 0.0, -1.0, 0.0, 0.0, -1.0, 0.0, 0.0, -1.0, 0.0, 0.0, -1.0, 0.0, 0.0, -1.0, 0.0, 0.0, 0.0, 0.0, -1.0, 0.0, 0.0, -1.0, 0.0, 0.0, -1.0, 0.0, 0.0, -1.0, 0.0, 0.0, -1.0, 0.0, 0.0, -1.0, 0.0, 0.0, 1.0, 0.0, 0.0, 1.0, 0.0, 0.0, 1.0, 0.0, 0.0, 1.0, 0.0, 0.0, 1.0, 0.0, 0.0, 1.0, 0.0, -1.0, 0.0, 0.0, -1.0, 0.0, 0.0, -1.0, 0.0, 0.0, -1.0, 0.0, 0.0, -1.0, 0.0, 0.0, -1.0, 0.0, 1.0, 0.0, 0.0, 1.0, 0.0, 0.0, 1.0, 0.0, 0.0, 1.0, 0.0, 0.0, 1.0, 0.0, 0.0, 1.0, 0.0, 0.0, 0.0, 1.0, 0.0, 0.0, 1.0, 0.0, 0.0, 1.0, 0.0, 0.0, 1.0, 0.0, 0.0, 1.0, 0.0, 0.0, 1.0, 0.0, -1.0, 0.0, 0.0, -1.0, 0.0, 0.0, -1.0, 0.0, 0.0, -1.0, 0.0, 0.0, -1.0, 0.0, 0.0, -1.0, 0.0, 0.0, 0.0, 0.0, -1.0, 0.0, 0.0, -1.0, 0.0, 0.0, -1.0, 0.0, 0.0, -1.0, 0.0, 0.0, -1.0, 0.0, 0.0, -1.0, 0.0, 0.0, 1.0, 0.0, 0.0, 1.0, 0.0, 0.0, 1.0, 0.0, 0.0, 1.0, 0.0, 0.0, 1.0, 0.0, 0.0, 1.0, 0.0, -1.0, 0.0, 0.0, -1.0, 0.0, 0.0, -1.0, 0.0, 0.0, -1.0, 0.0, 0.0, -1.0, 0.0, 0.0, -1.0, 0.0, 1.0, 0.0, 0.0, 1.0, 0.0, 0.0, 1.0, 0.0, 0.0, 1.0, 0.0, 0.0, 1.0, 0.0, 0.0, 1.0, 0.0, 0.0, 0.0, 1.0, 0.0, 0.0, 1.0, 0.0, 0.0, 1.0, 0.0, 0.0, 1.0, 0.0, 0.0, 1.0, 0.0, 0.0, 1.0, 0.0, -1.0, 0.0, 0.0, -1.0, 0.0, 0.0, -1.0, 0.0, 0.0, -1.0, 0.0, 0.0, -1.0, 0.0, 0.0, -1.0, 0.0, 0.0, 0.0, 0.0, -1.0, 0.0, 0.0, -1.0, 0.0, 0.0, -1.0, 0.0, 0.0, -1.0, 0.0, 0.0, -1.0, 0.0, 0.0, -1.0, 0.0, 0.0, 1.0, 0.0, 0.0, 1.0, 0.0, 0.0, 1.0, 0.0, 0.0, 1.0, 0.0, 0.0, 1.0, 0.0, 0.0, 1.0, 0.0, -1.0, 0.0, 0.0, -1.0, 0.0, 0.0, -1.0, 0.0, 0.0, -1.0, 0.0, 0.0, -1.0, 0.0, 0.0, -1.0, 0.0, 1.0, 0.0, 0.0, 1.0, 0.0, 0.0, 1.0, 0.0, 0.0, 1.0, 0.0, 0.0, 1.0, 0.0, 0.0, 1.0, 0.0, 0.0, 0.0, 1.0, 0.0, 0.0, 1.0, 0.0, 0.0, 1.0, 0.0, 0.0, 1.0, 0.0, 0.0, 1.0, 0.0, 0.0, 1.0, 0.0, -1.0, 0.0, 0.0, -1.0, 0.0, 0.0, -1.0, 0.0, 0.0, -1.0, 0.0, 0.0, -1.0, 0.0, 0.0, -1.0, 0.0, 0.0, 0.0, 0.0, -1.0, 0.0, 0.0, -1.0, 0.0, 0.0, -1.0, 0.0, 0.0, -1.0, 0.0, 0.0, -1.0, 0.0, 0.0, -1.0, 0.0, 0.0, 1.0, 0.0, 0.0, 1.0, 0.0, 0.0, 1.0, 0.0, 0.0, 1.0, 0.0, 0.0, 1.0, 0.0, 0.0, 1.0, 0.0, -1.0, 0.0, 0.0, -1.0, 0.0, 0.0, -1.0, 0.0, 0.0, -1.0, 0.0, 0.0, -1.0, 0.0, 0.0, -1.0, 0.0, 1.0, 0.0, 0.0, 1.0, 0.0, 0.0, 1.0, 0.0, 0.0, 1.0, 0.0, 0.0, 1.0, 0.0, 0.0, 1.0, 0.0, 0.0, 0.0, 1.0, 0.0, 0.0, 1.0, 0.0, 0.0, 1.0, 0.0, 0.0, 1.0, 0.0, 0.0, 1.0, 0.0, 0.0, 1.0, 0.0, -1.0, 0.0, 0.0, -1.0, 0.0, 0.0, -1.0, 0.0, 0.0, -1.0, 0.0, 0.0, -1.0, 0.0, 0.0, -1.0, 0.0, 0.0, 0.0, 0.0, -1.0, 0.0, 0.0, -1.0, 0.0, 0.0, -1.0, 0.0, 0.0, -1.0, 0.0, 0.0, -1.0, 0.0, 0.0, -1.0, 0.0, 0.0, 1.0, 0.0, 0.0, 1.0, 0.0, 0.0, 1.0, 0.0, 0.0, 1.0, 0.0, 0.0, 1.0, 0.0, 0.0, 1.0, 0.0, -1.0, 0.0, 0.0, -1.0, 0.0, 0.0, -1.0, 0.0, 0.0, -1.0, 0.0, 0.0, -1.0, 0.0, 0.0, -1.0, 0.0, 1.0, 0.0, 0.0, 1.0, 0.0, 0.0, 1.0, 0.0, 0.0, 1.0, 0.0, 0.0, 1.0, 0.0, 0.0, 1.0, 0.0, 0.0, 0.0, 1.0, 0.0, 0.0, 1.0, 0.0, 0.0, 1.0, 0.0, 0.0, 1.0, 0.0, 0.0, 1.0, 0.0, 0.0, 1.0, 0.0, -1.0, 0.0, 0.0, -1.0, 0.0, 0.0, -1.0, 0.0, 0.0, -1.0, 0.0, 0.0, -1.0, 0.0, 0.0, -1.0, 0.0, 0.0, 0.0, 0.0, -1.0, 0.0, 0.0, -1.0, 0.0, 0.0, -1.0, 0.0, 0.0, -1.0, 0.0, 0.0, -1.0, 0.0, 0.0, -1.0, 0.0, 0.0, 1.0, 0.0, 0.0, 1.0, 0.0, 0.0, 1.0, 0.0, 0.0, 1.0, 0.0, 0.0, 1.0, 0.0, 0.0, 1.0, 0.0, -1.0, 0.0, 0.0, -1.0, 0.0, 0.0, -1.0, 0.0, 0.0, -1.0, 0.0, 0.0, -1.0, 0.0, 0.0, -1.0, 0.0, 1.0, 0.0, 0.0, 1.0, 0.0, 0.0, 1.0, 0.0, 0.0, 1.0, 0.0, 0.0, 1.0, 0.0, 0.0, 1.0, 0.0, 0.0, 0.0, 1.0, 0.0, 0.0, 1.0, 0.0, 0.0, 1.0, 0.0, 0.0, 1.0, 0.0, 0.0, 1.0, 0.0, 0.0, 1.0, 0.0, -1.0, 0.0, 0.0, -1.0, 0.0, 0.0, -1.0, 0.0, 0.0, -1.0, 0.0, 0.0, -1.0, 0.0, 0.0, -1.0, 0.0, 0.0, 0.0, 0.0, -1.0, 0.0, 0.0, -1.0, 0.0, 0.0, -1.0, 0.0, 0.0, -1.0, 0.0, 0.0, -1.0, 0.0, 0.0, -1.0, 0.0, 0.0, 1.0, 0.0, 0.0, 1.0, 0.0, 0.0, 1.0, 0.0, 0.0, 1.0, 0.0, 0.0, 1.0, 0.0, 0.0, 1.0, 0.0, -1.0, 0.0, 0.0, -1.0, 0.0, 0.0, -1.0, 0.0, 0.0, -1.0, 0.0, 0.0, -1.0, 0.0, 0.0, -1.0, 0.0, 1.0, 0.0, 0.0, 1.0, 0.0, 0.0, 1.0, 0.0, 0.0, 1.0, 0.0, 0.0, 1.0, 0.0, 0.0, 1.0, 0.0, 0.0, 0.0, 1.0, 0.0, 0.0, 1.0, 0.0, 0.0, 1.0, 0.0, 0.0, 1.0, 0.0, 0.0, 1.0, 0.0, 0.0, 1.0, 0.0, -1.0, 0.0, 0.0, -1.0, 0.0, 0.0, -1.0, 0.0, 0.0, -1.0, 0.0, 0.0, -1.0, 0.0, 0.0, -1.0, 0.0, 0.0, 0.0, 0.0, -1.0, 0.0, 0.0, -1.0, 0.0, 0.0, -1.0, 0.0, 0.0, -1.0, 0.0, 0.0, -1.0, 0.0, 0.0, -1.0, 0.0, 0.0, 1.0, 0.0, 0.0, 1.0, 0.0, 0.0, 1.0, 0.0, 0.0, 1.0, 0.0, 0.0, 1.0, 0.0, 0.0, 1.0, 0.0, -1.0, 0.0, 0.0, -1.0, 0.0, 0.0, -1.0, 0.0, 0.0, -1.0, 0.0, 0.0, -1.0, 0.0, 0.0, -1.0, 0.0, 1.0, 0.0, 0.0, 1.0, 0.0, 0.0, 1.0, 0.0, 0.0, 1.0, 0.0, 0.0, 1.0, 0.0, 0.0, 1.0, 0.0, 0.0, 0.0, 1.0, 0.0, 0.0, 1.0, 0.0, 0.0, 1.0, 0.0, 0.0, 1.0, 0.0, 0.0, 1.0, 0.0, 0.0, 1.0, 0.0, -1.0, 0.0, 0.0, -1.0, 0.0, 0.0, -1.0, 0.0, 0.0, -1.0, 0.0, 0.0, -1.0, 0.0, 0.0, -1.0, 0.0, 0.0])] * 3)])

# ---- objects
ob_char_root = bpy.data.objects.new('char_root', None)
ob_char_body = bpy.data.objects.new('char_body', None)
ob_mesh_human_0 = bpy.data.objects.new('mesh_human_0', None)
ob_mesh_human_1 = bpy.data.objects.new('mesh_human_1', None)
ob_char_torso = bpy.data.objects.new('char_torso', None)
ob_char_head = bpy.data.objects.new('char_head', None)
ob_char_hair = bpy.data.objects.new('char_hair', None)
ob_char_eye_negx = bpy.data.objects.new('char_eye_negx', None)
ob_char_eye_posx = bpy.data.objects.new('char_eye_posx', None)
ob_char_mouth = bpy.data.objects.new('char_mouth', None)
ob_char_arm_negx = bpy.data.objects.new('char_arm_negx', None)
ob_char_hand_negx = bpy.data.objects.new('char_hand_negx', None)
ob_char_arm_posx = bpy.data.objects.new('char_arm_posx', None)
ob_char_hand_posx = bpy.data.objects.new('char_hand_posx', None)
ob_char_leg_negx = bpy.data.objects.new('char_leg_negx', None)
ob_char_leg_posx = bpy.data.objects.new('char_leg_posx', None)
ob_char_socket_card = bpy.data.objects.new('char_socket_card', None)
ob_char_socket_label = bpy.data.objects.new('char_socket_label', None)
ob_char_socket_voice = bpy.data.objects.new('char_socket_voice', None)
ob_char_socket_bubble = bpy.data.objects.new('char_socket_bubble', None)
ob_char_torso_visual = bpy.data.objects.new('char_torso_visual', me_char_torso_voxel_geometry)
ob_char_head_visual = bpy.data.objects.new('char_head_visual', me_char_head_voxel_geometry)
ob_char_arm_negx_visual = bpy.data.objects.new('char_arm_negx_visual', me_char_arm_negx_voxel_geometry)
ob_char_hand_negx_visual = bpy.data.objects.new('char_hand_negx_visual', me_char_hand_negx_voxel_geometry)
ob_char_leg_negx_visual = bpy.data.objects.new('char_leg_negx_visual', me_char_leg_negx_voxel_geometry)
ob_char_arm_posx_visual = bpy.data.objects.new('char_arm_posx_visual', me_char_arm_posx_voxel_geometry)
ob_char_hand_posx_visual = bpy.data.objects.new('char_hand_posx_visual', me_char_hand_posx_voxel_geometry)
ob_char_leg_posx_visual = bpy.data.objects.new('char_leg_posx_visual', me_char_leg_posx_voxel_geometry)
ob_char_eye_negx_visual = bpy.data.objects.new('char_eye_negx_visual', me_char_eye_negx_voxel_geometry)
ob_char_eyebrows_visual = bpy.data.objects.new('char_eyebrows_visual', me_char_eyebrows_voxel_geometry)
ob_char_eye_posx_visual = bpy.data.objects.new('char_eye_posx_visual', me_char_eye_posx_voxel_geometry)
ob_char_mouth_visual = bpy.data.objects.new('char_mouth_visual', me_char_mouth_voxel_geometry)
ob_char_hair_visual = bpy.data.objects.new('char_hair_visual', me_char_hair_voxel_geometry_001)

# ---- transforms, parenting, visibility, modifiers, constraints
ob_char_root.location = (0.0, 0.0, 0.0)
ob_char_root.rotation_mode = 'QUATERNION'
ob_char_root.rotation_quaternion = (1.0, 0.0, 0.0, 0.0)
ob_char_root.empty_display_size = 0.001
ob_char_body.parent = ob_char_root
ob_char_body.location = (0.0, 0.0, 0.0)
ob_char_body.rotation_mode = 'QUATERNION'
ob_char_body.rotation_quaternion = (1.0, 0.0, 0.0, 0.0)
ob_char_body.empty_display_size = 0.001
ob_mesh_human_0.parent = ob_char_body
ob_mesh_human_0.location = (0.0, -0.36, 0.8)
ob_mesh_human_0.rotation_mode = 'QUATERNION'
ob_mesh_human_0.rotation_quaternion = (0.9988, -0.04998, 0.0, 0.0)
ob_mesh_human_0.empty_display_size = 0.3509
ob_mesh_human_1.parent = ob_char_body
ob_mesh_human_1.location = (0.0, -0.48, 1.0)
ob_mesh_human_1.rotation_mode = 'QUATERNION'
ob_mesh_human_1.rotation_quaternion = (5.579e-17, 2.525e-17, -0.4123, 0.911)
ob_mesh_human_1.scale = (1.25, 1.25, 1.25)
ob_mesh_human_1.empty_display_size = 0.4437
ob_char_torso.parent = ob_char_body
ob_char_torso.location = (0.0, 0.0, 0.72)
ob_char_torso.rotation_mode = 'QUATERNION'
ob_char_torso.rotation_quaternion = (1.0, 0.0, 0.0, 0.0)
ob_char_torso.empty_display_size = 0.001
ob_char_head.parent = ob_char_body
ob_char_head.location = (0.0, 0.0, 1.32)
ob_char_head.rotation_mode = 'QUATERNION'
ob_char_head.rotation_quaternion = (1.0, 0.0, 0.0, 0.0)
ob_char_head.empty_display_size = 0.001
ob_char_hair.parent = ob_char_head
ob_char_hair.location = (0.0, 0.0, 0.0)
ob_char_hair.rotation_mode = 'QUATERNION'
ob_char_hair.rotation_quaternion = (1.0, 0.0, 0.0, 0.0)
ob_char_hair.empty_display_size = 0.001
ob_char_eye_negx.parent = ob_char_head
ob_char_eye_negx.location = (-0.12, -0.3, 0.02)
ob_char_eye_negx.rotation_mode = 'QUATERNION'
ob_char_eye_negx.rotation_quaternion = (1.0, 0.0, 0.0, 0.0)
ob_char_eye_negx.empty_display_size = 0.001
ob_char_eye_posx.parent = ob_char_head
ob_char_eye_posx.location = (0.12, -0.3, 0.02)
ob_char_eye_posx.rotation_mode = 'QUATERNION'
ob_char_eye_posx.rotation_quaternion = (1.0, 0.0, 0.0, 0.0)
ob_char_eye_posx.empty_display_size = 0.001
ob_char_mouth.parent = ob_char_head
ob_char_mouth.location = (0.0, -0.32, -0.1)
ob_char_mouth.rotation_mode = 'QUATERNION'
ob_char_mouth.rotation_quaternion = (1.0, 0.0, 0.0, 0.0)
ob_char_mouth.empty_display_size = 0.008
ob_char_arm_negx.parent = ob_char_body
ob_char_arm_negx.location = (-0.33, -0.0, 0.9)
ob_char_arm_negx.rotation_mode = 'QUATERNION'
ob_char_arm_negx.rotation_quaternion = (1.0, 0.0, 0.0, 0.0)
ob_char_arm_negx.empty_display_size = 0.064
ob_char_hand_negx.parent = ob_char_arm_negx
ob_char_hand_negx.location = (0.0, 0.0, -0.38)
ob_char_hand_negx.rotation_mode = 'QUATERNION'
ob_char_hand_negx.rotation_quaternion = (1.0, 0.0, 0.0, 0.0)
ob_char_hand_negx.empty_display_size = 0.152
ob_char_arm_posx.parent = ob_char_body
ob_char_arm_posx.location = (0.33, 0.0, 0.9)
ob_char_arm_posx.rotation_mode = 'QUATERNION'
ob_char_arm_posx.rotation_quaternion = (1.0, 0.0, 0.0, 0.0)
ob_char_arm_posx.empty_display_size = 0.064
ob_char_hand_posx.parent = ob_char_arm_posx
ob_char_hand_posx.location = (0.0, 0.0, -0.38)
ob_char_hand_posx.rotation_mode = 'QUATERNION'
ob_char_hand_posx.rotation_quaternion = (1.0, 0.0, 0.0, 0.0)
ob_char_hand_posx.empty_display_size = 0.152
ob_char_leg_negx.parent = ob_char_body
ob_char_leg_negx.location = (-0.12, -0.0, 0.42)
ob_char_leg_negx.rotation_mode = 'QUATERNION'
ob_char_leg_negx.rotation_quaternion = (1.0, 0.0, 0.0, 0.0)
ob_char_leg_negx.empty_display_size = 0.064
ob_char_leg_posx.parent = ob_char_body
ob_char_leg_posx.location = (0.12, 0.0, 0.42)
ob_char_leg_posx.rotation_mode = 'QUATERNION'
ob_char_leg_posx.rotation_quaternion = (1.0, 0.0, 0.0, 0.0)
ob_char_leg_posx.empty_display_size = 0.064
ob_char_socket_card.parent = ob_char_body
ob_char_socket_card.location = (0.0, -0.36, 0.8)
ob_char_socket_card.rotation_mode = 'QUATERNION'
ob_char_socket_card.rotation_quaternion = (1.0, 0.0, 0.0, 0.0)
ob_char_socket_card.empty_display_size = 0.3509
ob_char_socket_label.parent = ob_char_root
ob_char_socket_label.location = (0.0, 0.0, 2.0)
ob_char_socket_label.rotation_mode = 'QUATERNION'
ob_char_socket_label.rotation_quaternion = (1.0, 0.0, 0.0, 0.0)
ob_char_socket_label.empty_display_size = 0.8
ob_char_socket_voice.parent = ob_char_root
ob_char_socket_voice.location = (0.0, 0.0, 2.25)
ob_char_socket_voice.rotation_mode = 'QUATERNION'
ob_char_socket_voice.rotation_quaternion = (1.0, 0.0, 0.0, 0.0)
ob_char_socket_voice.empty_display_size = 0.9
ob_char_socket_bubble.parent = ob_char_root
ob_char_socket_bubble.location = (0.0, 0.0, 2.45)
ob_char_socket_bubble.rotation_mode = 'QUATERNION'
ob_char_socket_bubble.rotation_quaternion = (1.0, 0.0, 0.0, 0.0)
ob_char_socket_bubble.empty_display_size = 0.98
ob_char_torso_visual.parent = ob_char_torso
ob_char_torso_visual.location = (0.0, 0.0, 0.0)
ob_char_head_visual.parent = ob_char_head
ob_char_head_visual.location = (0.0, 0.0, 0.0)
ob_char_arm_negx_visual.parent = ob_char_arm_negx
ob_char_arm_negx_visual.location = (0.0, 0.0, 0.0)
ob_char_hand_negx_visual.parent = ob_char_hand_negx
ob_char_hand_negx_visual.location = (0.0, 0.0, 0.0)
ob_char_leg_negx_visual.parent = ob_char_leg_negx
ob_char_leg_negx_visual.location = (0.0, 0.0, 0.0)
ob_char_arm_posx_visual.parent = ob_char_arm_posx
ob_char_arm_posx_visual.location = (0.0, 0.0, 0.0)
ob_char_hand_posx_visual.parent = ob_char_hand_posx
ob_char_hand_posx_visual.location = (0.0, 0.0, 0.0)
ob_char_leg_posx_visual.parent = ob_char_leg_posx
ob_char_leg_posx_visual.location = (0.0, 0.0, 0.0)
ob_char_eye_negx_visual.parent = ob_char_eye_negx
ob_char_eye_negx_visual.location = (0.0, 0.0, 0.0)
ob_char_eyebrows_visual.parent = ob_char_head
ob_char_eyebrows_visual.location = (0.0, 0.0, 0.0)
ob_char_eye_posx_visual.parent = ob_char_eye_posx
ob_char_eye_posx_visual.location = (0.0, 0.0, 0.0)
ob_char_mouth_visual.parent = ob_char_mouth
ob_char_mouth_visual.location = (0.0, 0.0, 0.0)
ob_char_hair_visual.parent = ob_char_hair
ob_char_hair_visual.location = (0.0, 0.0, 0.0)
ob_char_hair_visual.rotation_mode = 'QUATERNION'
ob_char_hair_visual.rotation_quaternion = (1.0, 0.0, 0.0, 0.0)

# ---- collection membership
scene.collection.objects.link(ob_char_root)
scene.collection.objects.link(ob_char_body)
scene.collection.objects.link(ob_mesh_human_0)
scene.collection.objects.link(ob_mesh_human_1)
scene.collection.objects.link(ob_char_torso)
scene.collection.objects.link(ob_char_head)
scene.collection.objects.link(ob_char_hair)
scene.collection.objects.link(ob_char_eye_negx)
scene.collection.objects.link(ob_char_eye_posx)
scene.collection.objects.link(ob_char_mouth)
scene.collection.objects.link(ob_char_arm_negx)
scene.collection.objects.link(ob_char_hand_negx)
scene.collection.objects.link(ob_char_arm_posx)
scene.collection.objects.link(ob_char_hand_posx)
scene.collection.objects.link(ob_char_leg_negx)
scene.collection.objects.link(ob_char_leg_posx)
scene.collection.objects.link(ob_char_socket_card)
scene.collection.objects.link(ob_char_socket_label)
scene.collection.objects.link(ob_char_socket_voice)
scene.collection.objects.link(ob_char_socket_bubble)
scene.collection.objects.link(ob_char_torso_visual)
scene.collection.objects.link(ob_char_head_visual)
scene.collection.objects.link(ob_char_arm_negx_visual)
scene.collection.objects.link(ob_char_hand_negx_visual)
scene.collection.objects.link(ob_char_leg_negx_visual)
scene.collection.objects.link(ob_char_arm_posx_visual)
scene.collection.objects.link(ob_char_hand_posx_visual)
scene.collection.objects.link(ob_char_leg_posx_visual)
scene.collection.objects.link(ob_char_eye_negx_visual)
scene.collection.objects.link(ob_char_eyebrows_visual)
scene.collection.objects.link(ob_char_eye_posx_visual)
scene.collection.objects.link(ob_char_mouth_visual)
scene.collection.objects.link(ob_char_hair_visual)

# ---- scene / render settings (as saved in the file)
scene.frame_start = 1; scene.frame_end = 250; scene.frame_set(1)
scene.render.engine = 'BLENDER_EEVEE_NEXT'
scene.render.bake_bias = 0.0
scene.render.bake_samples = 0
scene.render.compositor_device = 'GPU'
scene.eevee.use_volume_custom_range = False
scene.eevee.fast_gi_thickness_near = 0.1
scene.eevee.fast_gi_thickness_far = 0.0
scene.eevee.ray_tracing_options.screen_trace_thickness = 0.1
bpy.context.view_layer.update()

# ---- added for rendering (the .blend has no active camera and no usable light): camera, sun + grey world if the file has none
cam_auto = bpy.data.cameras.new('AutoCamera')
cam_auto.lens = 50.0
cam_auto.sensor_width = 36.0
cam_auto.clip_end = 1000.0
ob_auto_camera = bpy.data.objects.new('AutoCamera', cam_auto)
scene.collection.objects.link(ob_auto_camera)
ob_auto_camera.location = (1.93061, -2.33298, 2.42724)
ob_auto_camera.rotation_euler = (1.09748, -7.21219e-08, 0.694738)
scene.camera = ob_auto_camera
light_auto_sun = bpy.data.lights.new('AutoSun', 'SUN')
light_auto_sun.energy = 3.0
light_auto_sun.angle = 0.0523599
ob_auto_sun = bpy.data.objects.new('AutoSun', light_auto_sun)
scene.collection.objects.link(ob_auto_sun)
ob_auto_sun.rotation_euler = (0.872665, 0.174533, 0.523599)
if scene.world is None:
    world_auto = bpy.data.worlds.new('AutoWorld')
    world_auto.color = (0.3, 0.3, 0.3)
    scene.world = world_auto
bpy.context.view_layer.update()
